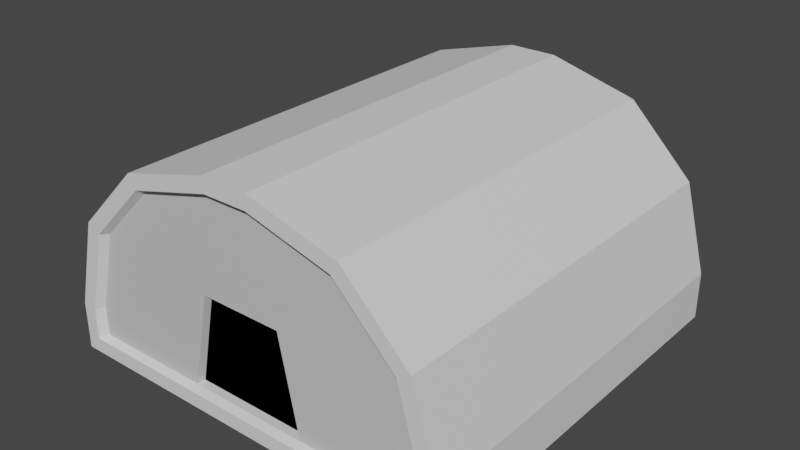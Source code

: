# Source: Barracks.blend  (saved by Blender 3.4.6; exported with 4.5.12 LTS)
import bpy
from mathutils import Matrix  # noqa: F401  (used for matrix-valued properties, if any)

bpy.ops.wm.read_factory_settings(use_empty=True)
scene = bpy.context.scene
scene.name = 'Scene'

# ---- collections
col_collection = bpy.data.collections.new('Collection'); scene.collection.children.link(col_collection)

# ---- materials (node trees are filled in below, after node groups)
mat_primary = bpy.data.materials.new('Primary')
mat_primary.alpha_threshold = 0.0
mat_primary.use_transparent_shadow = False
mat_primary.roughness = 0.5
mat_primary.line_color = (0.0, 0.0, 0.0, 1.0)
mat_dark = bpy.data.materials.new('Dark')
mat_dark.use_transparent_shadow = False
mat_secondary = bpy.data.materials.new('Secondary')
mat_secondary.use_transparent_shadow = False

# ---- material node trees
mat_primary.use_nodes = True; mat_primary.node_tree.nodes.clear()
_N = mat_primary.node_tree.nodes; _L = mat_primary.node_tree.links
n0 = _N.new('ShaderNodeOutputMaterial'); n0.name = 'Material Output'; n0.location = (300, 300)
n1 = _N.new('ShaderNodeBsdfPrincipled'); n1.name = 'Principled BSDF'; n1.location = (10, 300)
n1.distribution = 'GGX'
n1.subsurface_method = 'RANDOM_WALK_SKIN'
n1.inputs[3].default_value = 1.45
n1.inputs[27].default_value = (0.0, 0.0, 0.0, 1.0)
n1.inputs[28].default_value = 1.0
_L.new(n1.outputs[0], n0.inputs[0])
n0.is_active_output = True
mat_dark.use_nodes = True; mat_dark.node_tree.nodes.clear()
_N = mat_dark.node_tree.nodes; _L = mat_dark.node_tree.links
n0 = _N.new('ShaderNodeBsdfPrincipled'); n0.name = 'Principled BSDF'; n0.location = (10, 300)
n0.distribution = 'GGX'
n0.subsurface_method = 'RANDOM_WALK_SKIN'
n0.inputs[0].default_value = (0.0, 0.0, 0.0, 1.0)
n0.inputs[3].default_value = 1.45
n0.inputs[13].default_value = 0.0
n0.inputs[27].default_value = (0.0, 0.0, 0.0, 1.0)
n0.inputs[28].default_value = 1.0
n1 = _N.new('ShaderNodeOutputMaterial'); n1.name = 'Material Output'; n1.location = (300, 300)
_L.new(n0.outputs[0], n1.inputs[0])
n1.is_active_output = True
mat_secondary.use_nodes = True; mat_secondary.node_tree.nodes.clear()
_N = mat_secondary.node_tree.nodes; _L = mat_secondary.node_tree.links
n0 = _N.new('ShaderNodeBsdfPrincipled'); n0.name = 'Principled BSDF'; n0.location = (10, 300)
n0.distribution = 'GGX'
n0.subsurface_method = 'RANDOM_WALK_SKIN'
n0.inputs[0].default_value = (0.6152, 0.6152, 0.6152, 1.0)
n0.inputs[3].default_value = 1.45
n0.inputs[27].default_value = (0.0, 0.0, 0.0, 1.0)
n0.inputs[28].default_value = 1.0
n1 = _N.new('ShaderNodeOutputMaterial'); n1.name = 'Material Output'; n1.location = (300, 300)
_L.new(n0.outputs[0], n1.inputs[0])
n1.is_active_output = True

# ---- world
world_world = bpy.data.worlds.new('World'); scene.world = world_world
world_world.use_nodes = True; world_world.node_tree.nodes.clear()
_N = world_world.node_tree.nodes; _L = world_world.node_tree.links
n0 = _N.new('ShaderNodeOutputWorld'); n0.name = 'World Output'; n0.location = (300, 300)
n1 = _N.new('ShaderNodeBackground'); n1.name = 'Background'; n1.location = (10, 300)
n1.inputs[0].default_value = (0.05088, 0.05088, 0.05088, 1.0)
_L.new(n1.outputs[0], n0.inputs[0])
n0.is_active_output = True
world_world.color = (0.05088, 0.05088, 0.05088)
world_world.use_sun_shadow = False
world_world.sun_shadow_jitter_overblur = 0.0

# ---- meshes
me_barracks = bpy.data.meshes.new('Barracks')
me_barracks.from_pydata([(-0.4642, 0.5, 0.03577), (0.4642, 0.5, 0.03577), (-0.4642, -0.5, 0.03577), (0.4642, -0.5, 0.03577), (-0.4642, 0.5, 0.1123), (-0.05529, 0.5, 0.5212), (-0.409, 0.5, 0.3185), (-0.2615, 0.5, 0.466), (0.05529, 0.5, 0.5212), (0.4642, 0.5, 0.1123), (0.2615, 0.5, 0.466), (0.409, 0.5, 0.3185), (-0.05529, -0.5, 0.5212), (-0.4642, -0.5, 0.1123), (-0.2615, -0.5, 0.466), (-0.409, -0.5, 0.3185), (0.4642, -0.5, 0.1123), (0.05529, -0.5, 0.5212), (0.409, -0.5, 0.3185), (0.2615, -0.5, 0.466), (-0.5, -0.5, 0.0), (0.5, -0.5, 0.0), (0.5, 0.5, 0.0), (-0.5, 0.5, 0.0), (0.28, 0.5, 0.4981), (0.06, 0.5, 0.557), (0.06, -0.5, 0.557), (0.28, -0.5, 0.4981), (0.4411, 0.5, 0.337), (0.4411, -0.5, 0.337), (0.5, 0.5, 0.117), (0.5, -0.5, 0.117), (-0.28, -0.5, 0.4981), (-0.06, -0.5, 0.557), (-0.06, 0.5, 0.557), (-0.28, 0.5, 0.4981), (-0.4411, -0.5, 0.337), (-0.4411, 0.5, 0.337), (-0.5, -0.5, 0.117), (-0.5, 0.5, 0.117), (-0.4479, -0.4824, 0.04474), (0.4479, -0.4824, 0.04474), (0.4479, 0.4824, 0.04474), (-0.4479, 0.4824, 0.04474), (0.2523, 0.4824, 0.4598), (0.05334, 0.4824, 0.5131), (0.05334, -0.4824, 0.5131), (0.2523, -0.4824, 0.4598), (0.3946, 0.4824, 0.3175), (0.3946, -0.4824, 0.3175), (0.4479, 0.4824, 0.1186), (0.4479, -0.4824, 0.1186), (-0.2523, -0.4824, 0.4598), (-0.05334, -0.4824, 0.5131), (-0.05334, 0.4824, 0.5131), (-0.2523, 0.4824, 0.4598), (-0.3946, -0.4824, 0.3175), (-0.3946, 0.4824, 0.3175), (-0.4479, -0.4824, 0.1186), (-0.4479, 0.4824, 0.1186), (-0.1493, -0.4824, 0.04474), (0.1493, -0.4824, 0.04474), (0.1493, 0.4824, 0.04474), (-0.1493, 0.4824, 0.04474), (0.1013, -0.4824, 0.2789), (-0.1013, -0.4824, 0.2789), (-0.1013, 0.4824, 0.2789), (0.1013, 0.4824, 0.2789), (-0.1493, -0.4618, 0.04474), (0.1493, -0.4618, 0.04474), (0.1493, 0.4618, 0.04474), (-0.1493, 0.4618, 0.04474), (0.1013, -0.4618, 0.2789), (-0.1013, -0.4618, 0.2789), (-0.1013, 0.4618, 0.2789), (0.1013, 0.4618, 0.2789)], [], [(22, 30, 31, 21), (11, 9, 50, 48), (20, 23, 22, 21), (34, 33, 26, 25), (4, 6, 57, 59), (25, 26, 27, 24), (24, 27, 29, 28), (28, 29, 31, 30), (33, 34, 35, 32), (32, 35, 37, 36), (36, 37, 39, 38), (20, 38, 39, 23), (3, 2, 20, 21), (0, 1, 22, 23), (10, 8, 25, 24), (17, 19, 27, 26), (11, 10, 24, 28), (19, 18, 29, 27), (9, 11, 28, 30), (18, 16, 31, 29), (14, 12, 33, 32), (5, 7, 35, 34), (15, 14, 32, 36), (7, 6, 37, 35), (13, 15, 36, 38), (6, 4, 39, 37), (2, 13, 38, 20), (4, 0, 23, 39), (8, 5, 34, 25), (1, 9, 30, 22), (12, 17, 26, 33), (16, 3, 21, 31), (70, 71, 74, 75), (61, 64, 72, 69), (13, 2, 40, 58), (16, 18, 49, 51), (2, 3, 41, 61, 60, 40), (0, 4, 59, 43), (12, 14, 52, 53), (1, 0, 43, 63, 62, 42), (5, 8, 45, 54), (7, 5, 54, 55), (8, 10, 44, 45), (9, 1, 42, 50), (14, 15, 56, 52), (19, 17, 46, 47), (17, 12, 53, 46), (6, 7, 55, 57), (10, 11, 48, 44), (3, 16, 51, 41), (15, 13, 58, 56), (18, 19, 47, 49), (61, 41, 51), (51, 49, 61), (49, 47, 61), (47, 46, 64, 61), (67, 66, 54, 45), (53, 52, 60, 65), (52, 56, 60), (56, 58, 60), (58, 40, 60), (63, 43, 59), (59, 57, 63), (57, 55, 63), (55, 54, 66, 63), (64, 65, 73, 72), (45, 44, 62, 67), (44, 48, 62), (48, 50, 62), (50, 42, 62), (65, 64, 46, 53), (68, 69, 72, 73), (63, 66, 74, 71), (66, 67, 75, 74), (62, 63, 71, 70), (67, 62, 70, 75), (60, 61, 69, 68), (65, 60, 68, 73)])
me_barracks.polygons.foreach_set('material_index', [0, 0, 0, 0, 0, 0, 0, 0, 0, 0, 0, 0, 0, 0, 0, 0, 0, 0, 0, 0, 0, 0, 0, 0, 0, 0, 0, 0, 0, 0, 0, 0, 1, 0, 0, 0, 0, 0, 0, 0, 0, 0, 0, 0, 0, 0, 0, 0, 0, 0, 0, 0, 2, 2, 2, 2, 2, 2, 2, 2, 2, 2, 2, 2, 2, 0, 2, 2, 2, 2, 2, 1, 0, 0, 0, 0, 0, 0])
_uv = me_barracks.uv_layers.new(name='UVMap')
_uv.uv.foreach_set('vector', [0.375, 0.75, 0.515, 0.75, 0.515, 1.0, 0.375, 1.0, 0.5594, 0.7272, 0.4866, 0.7411, 0.4866, 0.7411, 0.5594, 0.7272, 0.125, 0.5, 0.375, 0.5, 0.375, 0.75, 0.125, 0.75, 0.625, 0.61, 0.875, 0.61, 0.875, 0.64, 0.625, 0.64, 0.4866, 0.5089, 0.5594, 0.5228, 0.5594, 0.5228, 0.4866, 0.5089, 0.625, 0.64, 0.875, 0.64, 0.875, 0.75, 0.625, 0.75, 0.625, 0.75, 0.625, 1.0, 0.57, 1.0, 0.57, 0.75, 0.57, 0.75, 0.57, 1.0, 0.515, 1.0, 0.515, 0.75, 0.875, 0.61, 0.625, 0.61, 0.625, 0.5, 0.875, 0.5, 0.625, 0.25, 0.625, 0.5, 0.57, 0.5, 0.57, 0.25, 0.57, 0.25, 0.57, 0.5, 0.515, 0.5, 0.515, 0.25, 0.375, 0.25, 0.515, 0.25, 0.515, 0.5, 0.375, 0.5, 0.409, 0.008942, 0.409, 0.2411, 0.375, 0.25, 0.375, 0.0, 0.409, 0.5089, 0.409, 0.7411, 0.375, 0.75, 0.375, 0.5, 0.5979, 0.6904, 0.6116, 0.6388, 0.625, 0.64, 0.6103, 0.695, 0.6116, 0.1112, 0.5979, 0.05963, 0.6103, 0.055, 0.625, 0.11, 0.5594, 0.7272, 0.5979, 0.6904, 0.6103, 0.695, 0.57, 0.7353, 0.5979, 0.05963, 0.5594, 0.02275, 0.57, 0.01474, 0.6103, 0.055, 0.4866, 0.7411, 0.5594, 0.7272, 0.57, 0.7353, 0.515, 0.75, 0.5594, 0.02275, 0.4866, 0.008942, 0.515, 0.0, 0.57, 0.01474, 0.5979, 0.1904, 0.6116, 0.1388, 0.625, 0.14, 0.6103, 0.195, 0.6116, 0.6112, 0.5979, 0.5596, 0.6103, 0.555, 0.625, 0.61, 0.5594, 0.2272, 0.5979, 0.1904, 0.6103, 0.195, 0.57, 0.2353, 0.5979, 0.5596, 0.5594, 0.5228, 0.57, 0.5147, 0.6103, 0.555, 0.4866, 0.2411, 0.5594, 0.2272, 0.57, 0.2353, 0.515, 0.25, 0.5594, 0.5228, 0.4866, 0.5089, 0.515, 0.5, 0.57, 0.5147, 0.409, 0.2411, 0.4866, 0.2411, 0.515, 0.25, 0.375, 0.25, 0.4866, 0.5089, 0.409, 0.5089, 0.375, 0.5, 0.515, 0.5, 0.6116, 0.6388, 0.6116, 0.6112, 0.625, 0.61, 0.625, 0.64, 0.409, 0.7411, 0.4866, 0.7411, 0.515, 0.75, 0.375, 0.75, 0.6116, 0.1388, 0.6116, 0.1112, 0.625, 0.11, 0.625, 0.14, 0.4866, 0.008942, 0.409, 0.008942, 0.375, 0.0, 0.515, 0.0, 0.409, 0.6637, 0.409, 0.5863, 0.5103, 0.5987, 0.5103, 0.6513, 0.409, 0.08631, 0.5103, 0.09875, 0.5103, 0.09875, 0.409, 0.08631, 0.4866, 0.2411, 0.409, 0.2411, 0.409, 0.2411, 0.4866, 0.2411, 0.4866, 0.008942, 0.5594, 0.02275, 0.5594, 0.02275, 0.4866, 0.008942, 0.409, 0.2411, 0.409, 0.008942, 0.409, 0.008942, 0.409, 0.08631, 0.409, 0.1637, 0.409, 0.2411, 0.409, 0.5089, 0.4866, 0.5089, 0.4866, 0.5089, 0.409, 0.5089, 0.6116, 0.1388, 0.5979, 0.1904, 0.5979, 0.1904, 0.6116, 0.1388, 0.409, 0.7411, 0.409, 0.5089, 0.409, 0.5089, 0.409, 0.5863, 0.409, 0.6637, 0.409, 0.7411, 0.6116, 0.6112, 0.6116, 0.6388, 0.6116, 0.6388, 0.6116, 0.6112, 0.5979, 0.5596, 0.6116, 0.6112, 0.6116, 0.6112, 0.5979, 0.5596, 0.6116, 0.6388, 0.5979, 0.6904, 0.5979, 0.6904, 0.6116, 0.6388, 0.4866, 0.7411, 0.409, 0.7411, 0.409, 0.7411, 0.4866, 0.7411, 0.5979, 0.1904, 0.5594, 0.2272, 0.5594, 0.2272, 0.5979, 0.1904, 0.5979, 0.05963, 0.6116, 0.1112, 0.6116, 0.1112, 0.5979, 0.05963, 0.6116, 0.1112, 0.6116, 0.1388, 0.6116, 0.1388, 0.6116, 0.1112, 0.5594, 0.5228, 0.5979, 0.5596, 0.5979, 0.5596, 0.5594, 0.5228, 0.5979, 0.6904, 0.5594, 0.7272, 0.5594, 0.7272, 0.5979, 0.6904, 0.409, 0.008942, 0.4866, 0.008942, 0.4866, 0.008942, 0.409, 0.008942, 0.5594, 0.2272, 0.4866, 0.2411, 0.4866, 0.2411, 0.5594, 0.2272, 0.5594, 0.02275, 0.5979, 0.05963, 0.5979, 0.05963, 0.5594, 0.02275, 0.409, 0.08631, 0.409, 0.008942, 0.4866, 0.008942, 0.4866, 0.008942, 0.5594, 0.02275, 0.409, 0.08631, 0.5594, 0.02275, 0.5979, 0.05963, 0.409, 0.08631, 0.5979, 0.05963, 0.6116, 0.1112, 0.5103, 0.09875, 0.409, 0.08631, 0.5103, 0.6513, 0.5103, 0.5987, 0.6116, 0.6112, 0.6116, 0.6388, 0.6116, 0.1388, 0.5979, 0.1904, 0.409, 0.1637, 0.5103, 0.1513, 0.5979, 0.1904, 0.5594, 0.2272, 0.409, 0.1637, 0.5594, 0.2272, 0.4866, 0.2411, 0.409, 0.1637, 0.4866, 0.2411, 0.409, 0.2411, 0.409, 0.1637, 0.409, 0.5863, 0.409, 0.5089, 0.4866, 0.5089, 0.4866, 0.5089, 0.5594, 0.5228, 0.409, 0.5863, 0.5594, 0.5228, 0.5979, 0.5596, 0.409, 0.5863, 0.5979, 0.5596, 0.6116, 0.6112, 0.5103, 0.5987, 0.409, 0.5863, 0.5103, 0.09875, 0.5103, 0.1513, 0.5103, 0.1513, 0.5103, 0.09875, 0.6116, 0.6388, 0.5979, 0.6904, 0.409, 0.6637, 0.5103, 0.6513, 0.5979, 0.6904, 0.5594, 0.7272, 0.409, 0.6637, 0.5594, 0.7272, 0.4866, 0.7411, 0.409, 0.6637, 0.4866, 0.7411, 0.409, 0.7411, 0.409, 0.6637, 0.5103, 0.1513, 0.5103, 0.09875, 0.6116, 0.1112, 0.6116, 0.1388, 0.409, 0.1637, 0.409, 0.08631, 0.5103, 0.09875, 0.5103, 0.1513, 0.409, 0.5863, 0.5103, 0.5987, 0.5103, 0.5987, 0.409, 0.5863, 0.5103, 0.5987, 0.5103, 0.6513, 0.5103, 0.6513, 0.5103, 0.5987, 0.409, 0.6637, 0.409, 0.5863, 0.409, 0.5863, 0.409, 0.6637, 0.5103, 0.6513, 0.409, 0.6637, 0.409, 0.6637, 0.5103, 0.6513, 0.409, 0.1637, 0.409, 0.08631, 0.409, 0.08631, 0.409, 0.1637, 0.5103, 0.1513, 0.409, 0.1637, 0.409, 0.1637, 0.5103, 0.1513])
me_barracks.materials.append(mat_primary)
me_barracks.materials.append(mat_dark)
me_barracks.materials.append(mat_secondary)
me_barracks.use_mirror_vertex_groups = False
me_barracks.update()

# ---- objects
ob_barracks = bpy.data.objects.new('Barracks', me_barracks)

# ---- transforms, parenting, visibility, modifiers, constraints
ob_barracks.location = (0.0, 0.0, 0.0)
ob_barracks.lock_rotations_4d = False
ob_barracks.empty_display_type = 'ARROWS'
ob_barracks.lineart.crease_threshold = 0.0

# ---- collection membership
col_collection.objects.link(ob_barracks)

# ---- scene / render settings (as saved in the file)
scene.frame_start = 1; scene.frame_end = 250; scene.frame_set(1)
scene.render.engine = 'BLENDER_EEVEE_NEXT'
scene.cycles.sampling_pattern = 'TABULATED_SOBOL'
scene.cycles.use_light_tree = False
scene.view_settings.view_transform = 'Filmic'
bpy.context.view_layer.update()

# ---- added for rendering (the .blend has no active camera and no usable light): camera, sun
cam_auto = bpy.data.cameras.new('AutoCamera')
cam_auto.lens = 50.0
cam_auto.sensor_width = 36.0
cam_auto.clip_end = 1000.0
ob_auto_camera = bpy.data.objects.new('AutoCamera', cam_auto)
scene.collection.objects.link(ob_auto_camera)
ob_auto_camera.location = (1.4063, -1.68756, 1.40354)
ob_auto_camera.rotation_euler = (1.09748, -7.21219e-08, 0.694738)
scene.camera = ob_auto_camera
light_auto_sun = bpy.data.lights.new('AutoSun', 'SUN')
light_auto_sun.energy = 3.0
light_auto_sun.angle = 0.0523599
ob_auto_sun = bpy.data.objects.new('AutoSun', light_auto_sun)
scene.collection.objects.link(ob_auto_sun)
ob_auto_sun.rotation_euler = (0.872665, 0.174533, 0.523599)
bpy.context.view_layer.update()
